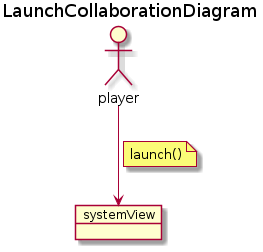

The diagram above was rendered by PlantUML. Its source (embedded in the PNG):
@startuml LaunchCollaborationDiagram
title LaunchCollaborationDiagram
' left to right direction

allow_mixing
actor player

object systemView
player --> systemView
note on link
    launch()
end note
@enduml